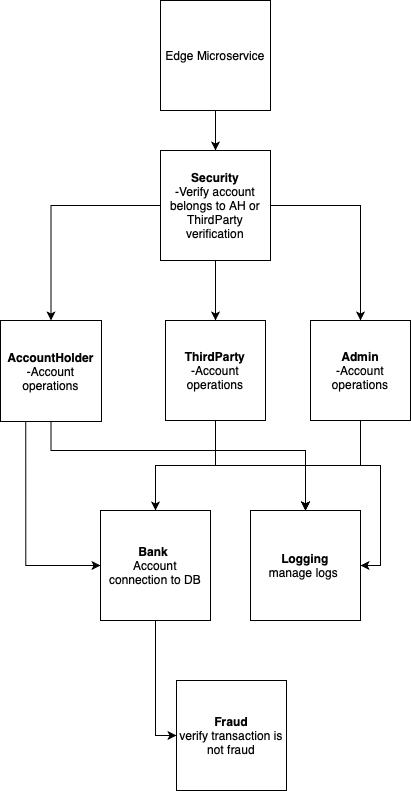

The diagram above was exported from draw.io. Its source (the exported page's mxGraphModel, read from the mxfile embedded in the PNG):
<mxGraphModel dx="1426" dy="2110" grid="1" gridSize="10" guides="1" tooltips="1" connect="1" arrows="1" fold="1" page="1" pageScale="1" pageWidth="827" pageHeight="1169" math="0" shadow="0">
  <root>
    <mxCell id="0" />
    <mxCell id="1" parent="0" />
    <mxCell id="xYIJJL9XUEFC1R9YpNT4-1" value="&lt;b&gt;Logging&lt;/b&gt;&lt;br&gt;manage logs&amp;nbsp;" style="whiteSpace=wrap;html=1;aspect=fixed;" vertex="1" parent="1">
      <mxGeometry x="440" y="410" width="110" height="110" as="geometry" />
    </mxCell>
    <mxCell id="xYIJJL9XUEFC1R9YpNT4-16" style="edgeStyle=orthogonalEdgeStyle;rounded=0;orthogonalLoop=1;jettySize=auto;html=1;entryX=0.5;entryY=0;entryDx=0;entryDy=0;" edge="1" parent="1" source="xYIJJL9XUEFC1R9YpNT4-2" target="xYIJJL9XUEFC1R9YpNT4-11">
      <mxGeometry relative="1" as="geometry" />
    </mxCell>
    <mxCell id="xYIJJL9XUEFC1R9YpNT4-2" value="Edge Microservice" style="whiteSpace=wrap;html=1;aspect=fixed;" vertex="1" parent="1">
      <mxGeometry x="350" y="-100" width="110" height="110" as="geometry" />
    </mxCell>
    <mxCell id="xYIJJL9XUEFC1R9YpNT4-9" style="edgeStyle=orthogonalEdgeStyle;rounded=0;orthogonalLoop=1;jettySize=auto;html=1;exitX=0.25;exitY=1;exitDx=0;exitDy=0;entryX=0;entryY=0.5;entryDx=0;entryDy=0;" edge="1" parent="1" source="xYIJJL9XUEFC1R9YpNT4-3" target="xYIJJL9XUEFC1R9YpNT4-6">
      <mxGeometry relative="1" as="geometry" />
    </mxCell>
    <mxCell id="xYIJJL9XUEFC1R9YpNT4-26" style="edgeStyle=orthogonalEdgeStyle;rounded=0;orthogonalLoop=1;jettySize=auto;html=1;" edge="1" parent="1" source="xYIJJL9XUEFC1R9YpNT4-3" target="xYIJJL9XUEFC1R9YpNT4-1">
      <mxGeometry relative="1" as="geometry">
        <Array as="points">
          <mxPoint x="241" y="350" />
          <mxPoint x="495" y="350" />
        </Array>
      </mxGeometry>
    </mxCell>
    <mxCell id="xYIJJL9XUEFC1R9YpNT4-3" value="&lt;b&gt;AccountHolder&lt;br&gt;&lt;/b&gt;-Account operations" style="whiteSpace=wrap;html=1;aspect=fixed;" vertex="1" parent="1">
      <mxGeometry x="190" y="220" width="101" height="101" as="geometry" />
    </mxCell>
    <mxCell id="xYIJJL9XUEFC1R9YpNT4-24" style="edgeStyle=orthogonalEdgeStyle;rounded=0;orthogonalLoop=1;jettySize=auto;html=1;entryX=0.5;entryY=0;entryDx=0;entryDy=0;" edge="1" parent="1" source="xYIJJL9XUEFC1R9YpNT4-4" target="xYIJJL9XUEFC1R9YpNT4-1">
      <mxGeometry relative="1" as="geometry" />
    </mxCell>
    <mxCell id="xYIJJL9XUEFC1R9YpNT4-27" style="edgeStyle=orthogonalEdgeStyle;rounded=0;orthogonalLoop=1;jettySize=auto;html=1;entryX=1;entryY=0.5;entryDx=0;entryDy=0;" edge="1" parent="1" source="xYIJJL9XUEFC1R9YpNT4-4" target="xYIJJL9XUEFC1R9YpNT4-1">
      <mxGeometry relative="1" as="geometry" />
    </mxCell>
    <mxCell id="xYIJJL9XUEFC1R9YpNT4-4" value="&lt;b&gt;Admin&lt;br&gt;&lt;/b&gt;-Account operations" style="whiteSpace=wrap;html=1;aspect=fixed;" vertex="1" parent="1">
      <mxGeometry x="500" y="220" width="100" height="100" as="geometry" />
    </mxCell>
    <mxCell id="xYIJJL9XUEFC1R9YpNT4-22" style="edgeStyle=orthogonalEdgeStyle;rounded=0;orthogonalLoop=1;jettySize=auto;html=1;entryX=0.5;entryY=0;entryDx=0;entryDy=0;" edge="1" parent="1" source="xYIJJL9XUEFC1R9YpNT4-5" target="xYIJJL9XUEFC1R9YpNT4-6">
      <mxGeometry relative="1" as="geometry" />
    </mxCell>
    <mxCell id="xYIJJL9XUEFC1R9YpNT4-25" style="edgeStyle=orthogonalEdgeStyle;rounded=0;orthogonalLoop=1;jettySize=auto;html=1;entryX=0.5;entryY=0;entryDx=0;entryDy=0;" edge="1" parent="1" source="xYIJJL9XUEFC1R9YpNT4-5" target="xYIJJL9XUEFC1R9YpNT4-1">
      <mxGeometry relative="1" as="geometry" />
    </mxCell>
    <mxCell id="xYIJJL9XUEFC1R9YpNT4-5" value="&lt;b&gt;ThirdParty&lt;br&gt;&lt;/b&gt;-Account operations" style="whiteSpace=wrap;html=1;aspect=fixed;" vertex="1" parent="1">
      <mxGeometry x="355" y="220" width="100" height="100" as="geometry" />
    </mxCell>
    <mxCell id="xYIJJL9XUEFC1R9YpNT4-29" style="edgeStyle=orthogonalEdgeStyle;rounded=0;orthogonalLoop=1;jettySize=auto;html=1;entryX=0;entryY=0.5;entryDx=0;entryDy=0;" edge="1" parent="1" source="xYIJJL9XUEFC1R9YpNT4-6" target="xYIJJL9XUEFC1R9YpNT4-28">
      <mxGeometry relative="1" as="geometry" />
    </mxCell>
    <mxCell id="xYIJJL9XUEFC1R9YpNT4-6" value="&lt;b&gt;Bank&lt;/b&gt; &lt;br&gt;Account&lt;br&gt;connection to DB" style="whiteSpace=wrap;html=1;aspect=fixed;" vertex="1" parent="1">
      <mxGeometry x="290" y="410" width="110" height="110" as="geometry" />
    </mxCell>
    <mxCell id="xYIJJL9XUEFC1R9YpNT4-13" style="edgeStyle=orthogonalEdgeStyle;rounded=0;orthogonalLoop=1;jettySize=auto;html=1;entryX=0.5;entryY=0;entryDx=0;entryDy=0;" edge="1" parent="1" source="xYIJJL9XUEFC1R9YpNT4-11" target="xYIJJL9XUEFC1R9YpNT4-3">
      <mxGeometry relative="1" as="geometry" />
    </mxCell>
    <mxCell id="xYIJJL9XUEFC1R9YpNT4-21" style="edgeStyle=orthogonalEdgeStyle;rounded=0;orthogonalLoop=1;jettySize=auto;html=1;entryX=0.5;entryY=0;entryDx=0;entryDy=0;" edge="1" parent="1" source="xYIJJL9XUEFC1R9YpNT4-11" target="xYIJJL9XUEFC1R9YpNT4-5">
      <mxGeometry relative="1" as="geometry" />
    </mxCell>
    <mxCell id="xYIJJL9XUEFC1R9YpNT4-23" style="edgeStyle=orthogonalEdgeStyle;rounded=0;orthogonalLoop=1;jettySize=auto;html=1;entryX=0.5;entryY=0;entryDx=0;entryDy=0;" edge="1" parent="1" source="xYIJJL9XUEFC1R9YpNT4-11" target="xYIJJL9XUEFC1R9YpNT4-4">
      <mxGeometry relative="1" as="geometry" />
    </mxCell>
    <mxCell id="xYIJJL9XUEFC1R9YpNT4-11" value="&lt;b&gt;Security&lt;/b&gt;&lt;br&gt;-Verify account belongs to AH or ThirdParty verification" style="whiteSpace=wrap;html=1;aspect=fixed;" vertex="1" parent="1">
      <mxGeometry x="350" y="50" width="110" height="110" as="geometry" />
    </mxCell>
    <mxCell id="xYIJJL9XUEFC1R9YpNT4-28" value="&lt;b&gt;Fraud&lt;/b&gt;&lt;br&gt;verify transaction is not fraud" style="whiteSpace=wrap;html=1;aspect=fixed;" vertex="1" parent="1">
      <mxGeometry x="366" y="580" width="110" height="110" as="geometry" />
    </mxCell>
  </root>
</mxGraphModel>